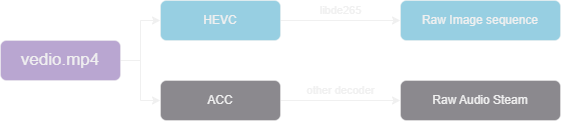

The diagram above was exported from draw.io. Its source (the exported page's mxGraphModel, read from the mxfile embedded in the PNG):
<mxGraphModel dx="698" dy="470" grid="1" gridSize="10" guides="1" tooltips="1" connect="1" arrows="1" fold="1" page="1" pageScale="1" pageWidth="827" pageHeight="1169" math="0" shadow="0">
  <root>
    <mxCell id="0" />
    <mxCell id="1" parent="0" />
    <mxCell id="icQ4BDttL7p6WTc5oLJl-11" style="edgeStyle=orthogonalEdgeStyle;rounded=0;orthogonalLoop=1;jettySize=auto;html=1;" parent="1" source="icQ4BDttL7p6WTc5oLJl-6" target="icQ4BDttL7p6WTc5oLJl-7" edge="1">
      <mxGeometry relative="1" as="geometry" />
    </mxCell>
    <mxCell id="icQ4BDttL7p6WTc5oLJl-12" style="edgeStyle=orthogonalEdgeStyle;rounded=0;orthogonalLoop=1;jettySize=auto;html=1;entryX=0;entryY=0.5;entryDx=0;entryDy=0;" parent="1" source="icQ4BDttL7p6WTc5oLJl-6" target="icQ4BDttL7p6WTc5oLJl-8" edge="1">
      <mxGeometry relative="1" as="geometry" />
    </mxCell>
    <mxCell id="icQ4BDttL7p6WTc5oLJl-6" value="vedio.mp4" style="html=1;whiteSpace=wrap;container=1;recursiveResize=0;collapsible=0;fontSize=17;labelPosition=center;verticalLabelPosition=middle;align=center;verticalAlign=middle;labelBackgroundColor=none;horizontal=1;rounded=1;glass=0;shadow=0;fillStyle=solid;fillColor=#744da3;opacity=50;" parent="1" vertex="1">
      <mxGeometry x="80" y="280" width="120" height="40" as="geometry" />
    </mxCell>
    <mxCell id="icQ4BDttL7p6WTc5oLJl-16" value="" style="edgeStyle=orthogonalEdgeStyle;rounded=0;orthogonalLoop=1;jettySize=auto;html=1;" parent="1" source="icQ4BDttL7p6WTc5oLJl-7" target="icQ4BDttL7p6WTc5oLJl-13" edge="1">
      <mxGeometry relative="1" as="geometry" />
    </mxCell>
    <mxCell id="icQ4BDttL7p6WTc5oLJl-18" value="libde265" style="edgeLabel;html=1;align=center;verticalAlign=middle;resizable=0;points=[];labelBackgroundColor=none;labelBorderColor=none;" parent="icQ4BDttL7p6WTc5oLJl-16" vertex="1" connectable="0">
      <mxGeometry relative="1" as="geometry">
        <mxPoint y="-10" as="offset" />
      </mxGeometry>
    </mxCell>
    <mxCell id="icQ4BDttL7p6WTc5oLJl-7" value="HEVC" style="rounded=1;whiteSpace=wrap;html=1;fillColor=#2fa0c6;opacity=50;" parent="1" vertex="1">
      <mxGeometry x="240" y="240" width="120" height="40" as="geometry" />
    </mxCell>
    <mxCell id="icQ4BDttL7p6WTc5oLJl-20" value="" style="edgeStyle=orthogonalEdgeStyle;rounded=0;orthogonalLoop=1;jettySize=auto;html=1;" parent="1" source="icQ4BDttL7p6WTc5oLJl-8" target="icQ4BDttL7p6WTc5oLJl-19" edge="1">
      <mxGeometry relative="1" as="geometry" />
    </mxCell>
    <mxCell id="icQ4BDttL7p6WTc5oLJl-21" value="other decoder" style="edgeLabel;html=1;align=center;verticalAlign=middle;resizable=0;points=[];labelBackgroundColor=none;" parent="icQ4BDttL7p6WTc5oLJl-20" vertex="1" connectable="0">
      <mxGeometry relative="1" as="geometry">
        <mxPoint y="-10" as="offset" />
      </mxGeometry>
    </mxCell>
    <mxCell id="icQ4BDttL7p6WTc5oLJl-8" value="ACC" style="rounded=1;whiteSpace=wrap;html=1;opacity=50;" parent="1" vertex="1">
      <mxGeometry x="240" y="320" width="120" height="40" as="geometry" />
    </mxCell>
    <mxCell id="icQ4BDttL7p6WTc5oLJl-13" value="Raw&amp;nbsp;&lt;span style=&quot;background-color: initial;&quot;&gt;Image sequence&lt;/span&gt;" style="rounded=1;whiteSpace=wrap;html=1;fillColor=#2FA0C6;opacity=50;" parent="1" vertex="1">
      <mxGeometry x="480" y="240" width="160" height="40" as="geometry" />
    </mxCell>
    <mxCell id="icQ4BDttL7p6WTc5oLJl-19" value="Raw Audio Steam" style="rounded=1;whiteSpace=wrap;html=1;opacity=50;" parent="1" vertex="1">
      <mxGeometry x="480" y="320" width="160" height="40" as="geometry" />
    </mxCell>
  </root>
</mxGraphModel>